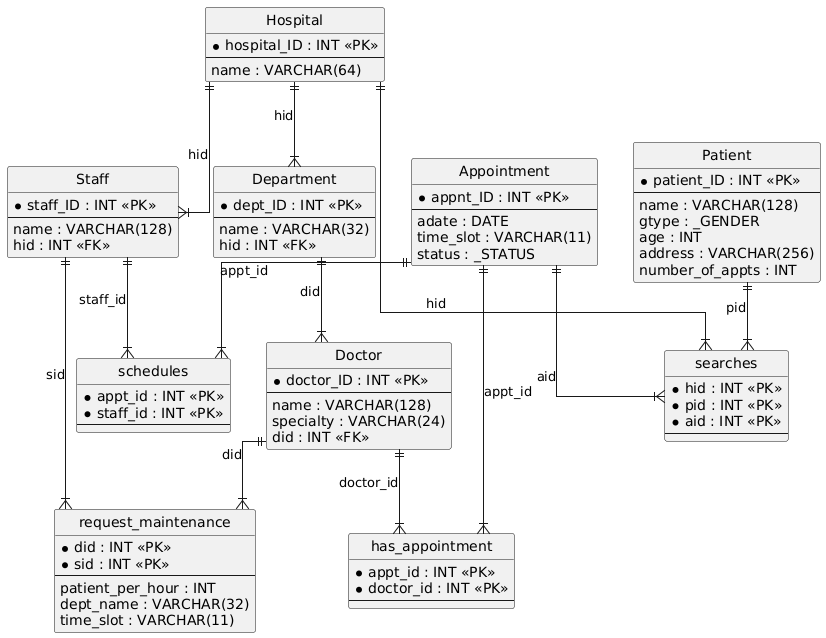

The diagram above was rendered by PlantUML. Its source (embedded in the PNG):
@startuml
hide circle
skinparam linetype ortho

entity "Patient" as Patient {
  * patient_ID : INT <<PK>>
  --
  name : VARCHAR(128)
  gtype : _GENDER
  age : INT
  address : VARCHAR(256)
  number_of_appts : INT
}

entity "Hospital" as Hospital {
  * hospital_ID : INT <<PK>>
  --
  name : VARCHAR(64)
}

entity "Department" as Department {
  * dept_ID : INT <<PK>>
  --
  name : VARCHAR(32)
  hid : INT <<FK>>
}

entity "Staff" as Staff {
  * staff_ID : INT <<PK>>
  --
  name : VARCHAR(128)
  hid : INT <<FK>>
}

entity "Doctor" as Doctor {
  * doctor_ID : INT <<PK>>
  --
  name : VARCHAR(128)
  specialty : VARCHAR(24)
  did : INT <<FK>>
}

entity "Appointment" as Appointment {
  * appnt_ID : INT <<PK>>
  --
  adate : DATE
  time_slot : VARCHAR(11)
  status : _STATUS
}

entity "request_maintenance" as request_maintenance {
  * did : INT <<PK>>
  * sid : INT <<PK>>
  --
  patient_per_hour : INT
  dept_name : VARCHAR(32)
  time_slot : VARCHAR(11)
}

entity "searches" as searches {
  * hid : INT <<PK>>
  * pid : INT <<PK>>
  * aid : INT <<PK>>
  --
}

entity "schedules" as schedules {
  * appt_id : INT <<PK>>
  * staff_id : INT <<PK>>
  --
}

entity "has_appointment" as has_appointment {
  * appt_id : INT <<PK>>
  * doctor_id : INT <<PK>>
  --
}

Hospital ||--|{ Department : "hid"
Hospital ||--|{ Staff : "hid"
Department ||--|{ Doctor : "did"
Doctor ||--|{ request_maintenance : "did"
Staff ||--|{ request_maintenance : "sid"
Hospital ||--|{ searches : "hid"
Patient ||--|{ searches : "pid"
Appointment ||--|{ searches : "aid"
Appointment ||--|{ schedules : "appt_id"
Staff ||--|{ schedules : "staff_id"
Appointment ||--|{ has_appointment : "appt_id"
Doctor ||--|{ has_appointment : "doctor_id"
@enduml